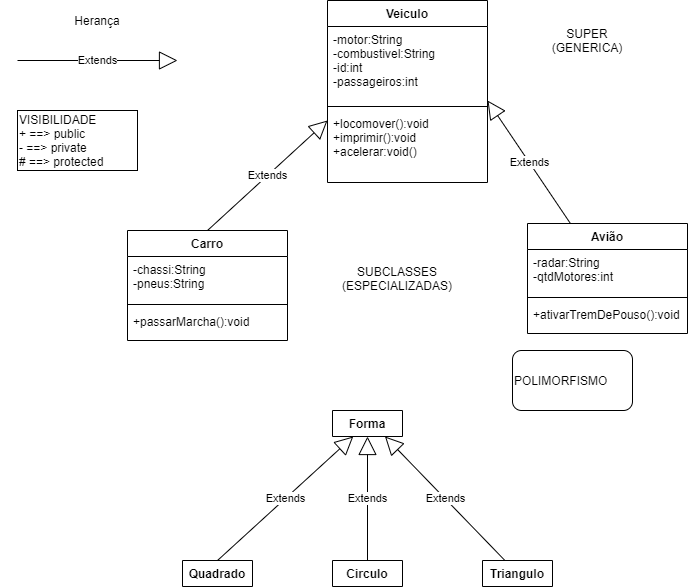

The diagram above was exported from draw.io. Its source (the exported page's mxGraphModel, read from the mxfile embedded in the PNG):
<mxGraphModel dx="2202" dy="508" grid="1" gridSize="10" guides="1" tooltips="1" connect="1" arrows="1" fold="1" page="1" pageScale="1" pageWidth="827" pageHeight="1169" math="0" shadow="0">
  <root>
    <mxCell id="WIyWlLk6GJQsqaUBKTNV-0" />
    <mxCell id="WIyWlLk6GJQsqaUBKTNV-1" parent="WIyWlLk6GJQsqaUBKTNV-0" />
    <mxCell id="eTkLl-j-pGWtTRN4R4sD-14" value="Veiculo" style="swimlane;fontStyle=1;align=center;verticalAlign=top;childLayout=stackLayout;horizontal=1;startSize=26;horizontalStack=0;resizeParent=1;resizeParentMax=0;resizeLast=0;collapsible=1;marginBottom=0;" vertex="1" parent="WIyWlLk6GJQsqaUBKTNV-1">
      <mxGeometry x="320" y="10" width="160" height="182" as="geometry" />
    </mxCell>
    <mxCell id="eTkLl-j-pGWtTRN4R4sD-15" value="-motor:String&#10;-combustivel:String&#10;-id:int&#10;-passageiros:int" style="text;strokeColor=none;fillColor=none;align=left;verticalAlign=top;spacingLeft=4;spacingRight=4;overflow=hidden;rotatable=0;points=[[0,0.5],[1,0.5]];portConstraint=eastwest;" vertex="1" parent="eTkLl-j-pGWtTRN4R4sD-14">
      <mxGeometry y="26" width="160" height="76" as="geometry" />
    </mxCell>
    <mxCell id="eTkLl-j-pGWtTRN4R4sD-16" value="" style="line;strokeWidth=1;fillColor=none;align=left;verticalAlign=middle;spacingTop=-1;spacingLeft=3;spacingRight=3;rotatable=0;labelPosition=right;points=[];portConstraint=eastwest;" vertex="1" parent="eTkLl-j-pGWtTRN4R4sD-14">
      <mxGeometry y="102" width="160" height="8" as="geometry" />
    </mxCell>
    <mxCell id="eTkLl-j-pGWtTRN4R4sD-17" value="+locomover():void&#10;+imprimir():void&#10;+acelerar:void()" style="text;strokeColor=none;fillColor=none;align=left;verticalAlign=top;spacingLeft=4;spacingRight=4;overflow=hidden;rotatable=0;points=[[0,0.5],[1,0.5]];portConstraint=eastwest;" vertex="1" parent="eTkLl-j-pGWtTRN4R4sD-14">
      <mxGeometry y="110" width="160" height="72" as="geometry" />
    </mxCell>
    <mxCell id="eTkLl-j-pGWtTRN4R4sD-28" value="Carro" style="swimlane;fontStyle=1;align=center;verticalAlign=top;childLayout=stackLayout;horizontal=1;startSize=26;horizontalStack=0;resizeParent=1;resizeParentMax=0;resizeLast=0;collapsible=1;marginBottom=0;" vertex="1" parent="WIyWlLk6GJQsqaUBKTNV-1">
      <mxGeometry x="120" y="240" width="160" height="110" as="geometry" />
    </mxCell>
    <mxCell id="eTkLl-j-pGWtTRN4R4sD-29" value="-chassi:String&#10;-pneus:String&#10;" style="text;strokeColor=none;fillColor=none;align=left;verticalAlign=top;spacingLeft=4;spacingRight=4;overflow=hidden;rotatable=0;points=[[0,0.5],[1,0.5]];portConstraint=eastwest;" vertex="1" parent="eTkLl-j-pGWtTRN4R4sD-28">
      <mxGeometry y="26" width="160" height="44" as="geometry" />
    </mxCell>
    <mxCell id="eTkLl-j-pGWtTRN4R4sD-30" value="" style="line;strokeWidth=1;fillColor=none;align=left;verticalAlign=middle;spacingTop=-1;spacingLeft=3;spacingRight=3;rotatable=0;labelPosition=right;points=[];portConstraint=eastwest;" vertex="1" parent="eTkLl-j-pGWtTRN4R4sD-28">
      <mxGeometry y="70" width="160" height="8" as="geometry" />
    </mxCell>
    <mxCell id="eTkLl-j-pGWtTRN4R4sD-31" value="+passarMarcha():void" style="text;strokeColor=none;fillColor=none;align=left;verticalAlign=top;spacingLeft=4;spacingRight=4;overflow=hidden;rotatable=0;points=[[0,0.5],[1,0.5]];portConstraint=eastwest;" vertex="1" parent="eTkLl-j-pGWtTRN4R4sD-28">
      <mxGeometry y="78" width="160" height="32" as="geometry" />
    </mxCell>
    <mxCell id="eTkLl-j-pGWtTRN4R4sD-36" value="Extends" style="endArrow=block;endSize=16;endFill=0;html=1;entryX=0;entryY=0.139;entryDx=0;entryDy=0;entryPerimeter=0;exitX=0.5;exitY=0;exitDx=0;exitDy=0;" edge="1" parent="WIyWlLk6GJQsqaUBKTNV-1" source="eTkLl-j-pGWtTRN4R4sD-28" target="eTkLl-j-pGWtTRN4R4sD-17">
      <mxGeometry width="160" relative="1" as="geometry">
        <mxPoint x="130" y="180" as="sourcePoint" />
        <mxPoint x="290" y="180" as="targetPoint" />
      </mxGeometry>
    </mxCell>
    <mxCell id="eTkLl-j-pGWtTRN4R4sD-37" value="Extends" style="endArrow=block;endSize=16;endFill=0;html=1;entryX=1;entryY=0.974;entryDx=0;entryDy=0;entryPerimeter=0;" edge="1" parent="WIyWlLk6GJQsqaUBKTNV-1" source="eTkLl-j-pGWtTRN4R4sD-32" target="eTkLl-j-pGWtTRN4R4sD-15">
      <mxGeometry width="160" relative="1" as="geometry">
        <mxPoint x="520" y="217.99" as="sourcePoint" />
        <mxPoint x="640" y="70.00200000000007" as="targetPoint" />
      </mxGeometry>
    </mxCell>
    <mxCell id="eTkLl-j-pGWtTRN4R4sD-41" value="Herança" style="text;html=1;strokeColor=none;fillColor=none;align=center;verticalAlign=middle;whiteSpace=wrap;rounded=0;" vertex="1" parent="WIyWlLk6GJQsqaUBKTNV-1">
      <mxGeometry x="70" y="20" width="40" height="20" as="geometry" />
    </mxCell>
    <mxCell id="eTkLl-j-pGWtTRN4R4sD-42" value="Extends" style="endArrow=block;endSize=16;endFill=0;html=1;" edge="1" parent="WIyWlLk6GJQsqaUBKTNV-1">
      <mxGeometry width="160" relative="1" as="geometry">
        <mxPoint x="10" y="70" as="sourcePoint" />
        <mxPoint x="170" y="70" as="targetPoint" />
      </mxGeometry>
    </mxCell>
    <mxCell id="eTkLl-j-pGWtTRN4R4sD-44" value="SUPER&lt;br&gt;(GENERICA)" style="text;html=1;strokeColor=none;fillColor=none;align=center;verticalAlign=middle;whiteSpace=wrap;rounded=0;" vertex="1" parent="WIyWlLk6GJQsqaUBKTNV-1">
      <mxGeometry x="560" y="40" width="40" height="20" as="geometry" />
    </mxCell>
    <mxCell id="eTkLl-j-pGWtTRN4R4sD-45" value="SUBCLASSES&lt;br&gt;(ESPECIALIZADAS)" style="text;html=1;strokeColor=none;fillColor=none;align=center;verticalAlign=middle;whiteSpace=wrap;rounded=0;" vertex="1" parent="WIyWlLk6GJQsqaUBKTNV-1">
      <mxGeometry x="370" y="278" width="40" height="20" as="geometry" />
    </mxCell>
    <mxCell id="eTkLl-j-pGWtTRN4R4sD-46" value="VISIBILIDADE&lt;br&gt;+ ==&amp;gt; public&lt;br&gt;- ==&amp;gt; private&lt;br&gt;# ==&amp;gt; protected" style="rounded=0;whiteSpace=wrap;html=1;align=left;" vertex="1" parent="WIyWlLk6GJQsqaUBKTNV-1">
      <mxGeometry x="10" y="120" width="120" height="60" as="geometry" />
    </mxCell>
    <mxCell id="eTkLl-j-pGWtTRN4R4sD-32" value="Avião" style="swimlane;fontStyle=1;align=center;verticalAlign=top;childLayout=stackLayout;horizontal=1;startSize=26;horizontalStack=0;resizeParent=1;resizeParentMax=0;resizeLast=0;collapsible=1;marginBottom=0;" vertex="1" parent="WIyWlLk6GJQsqaUBKTNV-1">
      <mxGeometry x="520" y="233" width="160" height="110" as="geometry">
        <mxRectangle x="530" y="210" width="60" height="26" as="alternateBounds" />
      </mxGeometry>
    </mxCell>
    <mxCell id="eTkLl-j-pGWtTRN4R4sD-33" value="-radar:String&#10;-qtdMotores:int&#10;" style="text;strokeColor=none;fillColor=none;align=left;verticalAlign=top;spacingLeft=4;spacingRight=4;overflow=hidden;rotatable=0;points=[[0,0.5],[1,0.5]];portConstraint=eastwest;" vertex="1" parent="eTkLl-j-pGWtTRN4R4sD-32">
      <mxGeometry y="26" width="160" height="44" as="geometry" />
    </mxCell>
    <mxCell id="eTkLl-j-pGWtTRN4R4sD-34" value="" style="line;strokeWidth=1;fillColor=none;align=left;verticalAlign=middle;spacingTop=-1;spacingLeft=3;spacingRight=3;rotatable=0;labelPosition=right;points=[];portConstraint=eastwest;" vertex="1" parent="eTkLl-j-pGWtTRN4R4sD-32">
      <mxGeometry y="70" width="160" height="8" as="geometry" />
    </mxCell>
    <mxCell id="eTkLl-j-pGWtTRN4R4sD-35" value="+ativarTremDePouso():void" style="text;strokeColor=none;fillColor=none;align=left;verticalAlign=top;spacingLeft=4;spacingRight=4;overflow=hidden;rotatable=0;points=[[0,0.5],[1,0.5]];portConstraint=eastwest;" vertex="1" parent="eTkLl-j-pGWtTRN4R4sD-32">
      <mxGeometry y="78" width="160" height="32" as="geometry" />
    </mxCell>
    <mxCell id="eTkLl-j-pGWtTRN4R4sD-63" value="Extends" style="endArrow=block;endSize=16;endFill=0;html=1;exitX=0.5;exitY=0;exitDx=0;exitDy=0;" edge="1" parent="WIyWlLk6GJQsqaUBKTNV-1" source="eTkLl-j-pGWtTRN4R4sD-51" target="eTkLl-j-pGWtTRN4R4sD-47">
      <mxGeometry width="160" relative="1" as="geometry">
        <mxPoint x="325" y="520" as="sourcePoint" />
        <mxPoint x="485" y="520" as="targetPoint" />
      </mxGeometry>
    </mxCell>
    <mxCell id="eTkLl-j-pGWtTRN4R4sD-64" value="Extends" style="endArrow=block;endSize=16;endFill=0;html=1;exitX=0.5;exitY=0;exitDx=0;exitDy=0;entryX=0.5;entryY=1;entryDx=0;entryDy=0;" edge="1" parent="WIyWlLk6GJQsqaUBKTNV-1" source="eTkLl-j-pGWtTRN4R4sD-55" target="eTkLl-j-pGWtTRN4R4sD-47">
      <mxGeometry width="160" relative="1" as="geometry">
        <mxPoint x="220" y="580" as="sourcePoint" />
        <mxPoint x="355.7664233576643" y="456" as="targetPoint" />
      </mxGeometry>
    </mxCell>
    <mxCell id="eTkLl-j-pGWtTRN4R4sD-65" value="Extends" style="endArrow=block;endSize=16;endFill=0;html=1;entryX=0.75;entryY=1;entryDx=0;entryDy=0;" edge="1" parent="WIyWlLk6GJQsqaUBKTNV-1" source="eTkLl-j-pGWtTRN4R4sD-59" target="eTkLl-j-pGWtTRN4R4sD-47">
      <mxGeometry width="160" relative="1" as="geometry">
        <mxPoint x="230" y="590" as="sourcePoint" />
        <mxPoint x="365.7664233576643" y="466" as="targetPoint" />
      </mxGeometry>
    </mxCell>
    <mxCell id="eTkLl-j-pGWtTRN4R4sD-66" value="POLIMORFISMO" style="rounded=1;whiteSpace=wrap;html=1;align=left;" vertex="1" parent="WIyWlLk6GJQsqaUBKTNV-1">
      <mxGeometry x="505" y="360" width="120" height="60" as="geometry" />
    </mxCell>
    <mxCell id="eTkLl-j-pGWtTRN4R4sD-55" value="Circulo" style="swimlane;fontStyle=1;align=center;verticalAlign=top;childLayout=stackLayout;horizontal=1;startSize=26;horizontalStack=0;resizeParent=1;resizeParentMax=0;resizeLast=0;collapsible=1;marginBottom=0;" vertex="1" collapsed="1" parent="WIyWlLk6GJQsqaUBKTNV-1">
      <mxGeometry x="325" y="570" width="70" height="26" as="geometry">
        <mxRectangle x="350" y="600" width="160" height="86" as="alternateBounds" />
      </mxGeometry>
    </mxCell>
    <mxCell id="eTkLl-j-pGWtTRN4R4sD-56" value="+ field: type" style="text;strokeColor=none;fillColor=none;align=left;verticalAlign=top;spacingLeft=4;spacingRight=4;overflow=hidden;rotatable=0;points=[[0,0.5],[1,0.5]];portConstraint=eastwest;" vertex="1" parent="eTkLl-j-pGWtTRN4R4sD-55">
      <mxGeometry y="26" width="70" height="26" as="geometry" />
    </mxCell>
    <mxCell id="eTkLl-j-pGWtTRN4R4sD-57" value="" style="line;strokeWidth=1;fillColor=none;align=left;verticalAlign=middle;spacingTop=-1;spacingLeft=3;spacingRight=3;rotatable=0;labelPosition=right;points=[];portConstraint=eastwest;" vertex="1" parent="eTkLl-j-pGWtTRN4R4sD-55">
      <mxGeometry y="52" width="70" height="8" as="geometry" />
    </mxCell>
    <mxCell id="eTkLl-j-pGWtTRN4R4sD-58" value="+ method(type): type" style="text;strokeColor=none;fillColor=none;align=left;verticalAlign=top;spacingLeft=4;spacingRight=4;overflow=hidden;rotatable=0;points=[[0,0.5],[1,0.5]];portConstraint=eastwest;" vertex="1" parent="eTkLl-j-pGWtTRN4R4sD-55">
      <mxGeometry y="60" width="70" height="26" as="geometry" />
    </mxCell>
    <mxCell id="eTkLl-j-pGWtTRN4R4sD-51" value="Quadrado" style="swimlane;fontStyle=1;align=center;verticalAlign=top;childLayout=stackLayout;horizontal=1;startSize=26;horizontalStack=0;resizeParent=1;resizeParentMax=0;resizeLast=0;collapsible=1;marginBottom=0;" vertex="1" collapsed="1" parent="WIyWlLk6GJQsqaUBKTNV-1">
      <mxGeometry x="175" y="570" width="70" height="26" as="geometry">
        <mxRectangle x="350" y="600" width="160" height="86" as="alternateBounds" />
      </mxGeometry>
    </mxCell>
    <mxCell id="eTkLl-j-pGWtTRN4R4sD-52" value="+ field: type" style="text;strokeColor=none;fillColor=none;align=left;verticalAlign=top;spacingLeft=4;spacingRight=4;overflow=hidden;rotatable=0;points=[[0,0.5],[1,0.5]];portConstraint=eastwest;" vertex="1" parent="eTkLl-j-pGWtTRN4R4sD-51">
      <mxGeometry y="26" width="70" height="26" as="geometry" />
    </mxCell>
    <mxCell id="eTkLl-j-pGWtTRN4R4sD-53" value="" style="line;strokeWidth=1;fillColor=none;align=left;verticalAlign=middle;spacingTop=-1;spacingLeft=3;spacingRight=3;rotatable=0;labelPosition=right;points=[];portConstraint=eastwest;" vertex="1" parent="eTkLl-j-pGWtTRN4R4sD-51">
      <mxGeometry y="52" width="70" height="8" as="geometry" />
    </mxCell>
    <mxCell id="eTkLl-j-pGWtTRN4R4sD-54" value="+ method(type): type" style="text;strokeColor=none;fillColor=none;align=left;verticalAlign=top;spacingLeft=4;spacingRight=4;overflow=hidden;rotatable=0;points=[[0,0.5],[1,0.5]];portConstraint=eastwest;" vertex="1" parent="eTkLl-j-pGWtTRN4R4sD-51">
      <mxGeometry y="60" width="70" height="26" as="geometry" />
    </mxCell>
    <mxCell id="eTkLl-j-pGWtTRN4R4sD-59" value="Triangulo" style="swimlane;fontStyle=1;align=center;verticalAlign=top;childLayout=stackLayout;horizontal=1;startSize=26;horizontalStack=0;resizeParent=1;resizeParentMax=0;resizeLast=0;collapsible=1;marginBottom=0;" vertex="1" collapsed="1" parent="WIyWlLk6GJQsqaUBKTNV-1">
      <mxGeometry x="475" y="570" width="70" height="26" as="geometry">
        <mxRectangle x="350" y="600" width="160" height="86" as="alternateBounds" />
      </mxGeometry>
    </mxCell>
    <mxCell id="eTkLl-j-pGWtTRN4R4sD-60" value="+ field: type" style="text;strokeColor=none;fillColor=none;align=left;verticalAlign=top;spacingLeft=4;spacingRight=4;overflow=hidden;rotatable=0;points=[[0,0.5],[1,0.5]];portConstraint=eastwest;" vertex="1" parent="eTkLl-j-pGWtTRN4R4sD-59">
      <mxGeometry y="26" width="70" height="26" as="geometry" />
    </mxCell>
    <mxCell id="eTkLl-j-pGWtTRN4R4sD-61" value="" style="line;strokeWidth=1;fillColor=none;align=left;verticalAlign=middle;spacingTop=-1;spacingLeft=3;spacingRight=3;rotatable=0;labelPosition=right;points=[];portConstraint=eastwest;" vertex="1" parent="eTkLl-j-pGWtTRN4R4sD-59">
      <mxGeometry y="52" width="70" height="8" as="geometry" />
    </mxCell>
    <mxCell id="eTkLl-j-pGWtTRN4R4sD-62" value="+ method(type): type" style="text;strokeColor=none;fillColor=none;align=left;verticalAlign=top;spacingLeft=4;spacingRight=4;overflow=hidden;rotatable=0;points=[[0,0.5],[1,0.5]];portConstraint=eastwest;" vertex="1" parent="eTkLl-j-pGWtTRN4R4sD-59">
      <mxGeometry y="60" width="70" height="26" as="geometry" />
    </mxCell>
    <mxCell id="eTkLl-j-pGWtTRN4R4sD-47" value="Forma" style="swimlane;fontStyle=1;align=center;verticalAlign=top;childLayout=stackLayout;horizontal=1;startSize=26;horizontalStack=0;resizeParent=1;resizeParentMax=0;resizeLast=0;collapsible=1;marginBottom=0;" vertex="1" collapsed="1" parent="WIyWlLk6GJQsqaUBKTNV-1">
      <mxGeometry x="325" y="420" width="70" height="26" as="geometry">
        <mxRectangle x="350" y="600" width="160" height="86" as="alternateBounds" />
      </mxGeometry>
    </mxCell>
    <mxCell id="eTkLl-j-pGWtTRN4R4sD-48" value="+ field: type" style="text;strokeColor=none;fillColor=none;align=left;verticalAlign=top;spacingLeft=4;spacingRight=4;overflow=hidden;rotatable=0;points=[[0,0.5],[1,0.5]];portConstraint=eastwest;" vertex="1" parent="eTkLl-j-pGWtTRN4R4sD-47">
      <mxGeometry y="26" width="70" height="26" as="geometry" />
    </mxCell>
    <mxCell id="eTkLl-j-pGWtTRN4R4sD-49" value="" style="line;strokeWidth=1;fillColor=none;align=left;verticalAlign=middle;spacingTop=-1;spacingLeft=3;spacingRight=3;rotatable=0;labelPosition=right;points=[];portConstraint=eastwest;" vertex="1" parent="eTkLl-j-pGWtTRN4R4sD-47">
      <mxGeometry y="52" width="70" height="8" as="geometry" />
    </mxCell>
    <mxCell id="eTkLl-j-pGWtTRN4R4sD-50" value="+ method(type): type" style="text;strokeColor=none;fillColor=none;align=left;verticalAlign=top;spacingLeft=4;spacingRight=4;overflow=hidden;rotatable=0;points=[[0,0.5],[1,0.5]];portConstraint=eastwest;" vertex="1" parent="eTkLl-j-pGWtTRN4R4sD-47">
      <mxGeometry y="60" width="70" height="26" as="geometry" />
    </mxCell>
  </root>
</mxGraphModel>